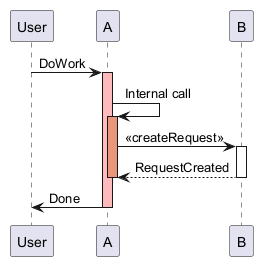

The diagram above was rendered by PlantUML. Its source (embedded in the PNG):
@startuml
participant User
User -> A: DoWork
activate A #FFBBBB
A -> A: Internal call
activate A #DarkSalmon
A -> B: << createRequest >>
activate B
B --> A: RequestCreated
deactivate B
deactivate A
A -> User: Done
deactivate A
@enduml